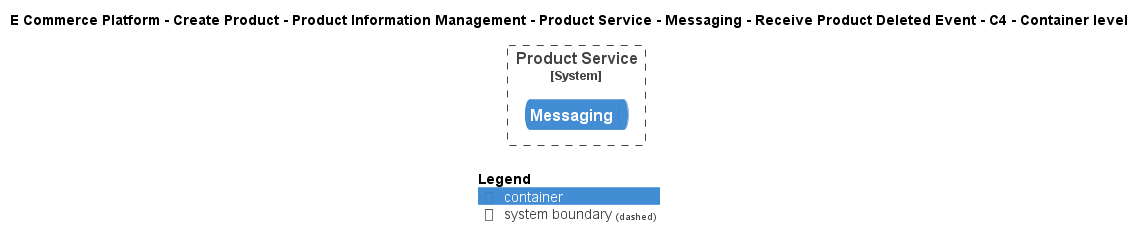

The diagram above was rendered by PlantUML. Its source (embedded in the PNG):
@startuml
!include ..\..\..\..\..\..\..\..\..\.c4s\C4_Container.puml

AddElementTag("c4interflow:lifecycle:new", $bgColor=green, $fontColor=#ffffff, $borderColor=green, $shadowing="False")
AddElementTag("c4interflow:lifecycle:changed", $bgColor=orange, $fontColor=#ffffff, $borderColor=orange, $shadowing="False")
AddElementTag("c4interflow:lifecycle:removed", $bgColor=red, $fontColor=#ffffff, $borderColor=red, $shadowing="False")

AddRelTag("c4interflow:lifecycle:new", $textColor=green, $lineColor=green)
AddRelTag("c4interflow:lifecycle:changed", $textColor=orange, $lineColor=orange)
AddRelTag("c4interflow:lifecycle:removed", $textColor=red, $lineColor=red)

SHOW_PERSON_PORTRAIT()
LAYOUT_TOP_DOWN()

skinparam linetype polyline

title E Commerce Platform - Create Product - Product Information Management - Product Service - Messaging - Receive Product Deleted Event - C4 - Container level


System_Boundary(ECommercePlatform.CreateProduct.ProductInformationManagement.SoftwareSystems.ProductService, "Product Service") {
    ContainerQueue(ECommercePlatform.CreateProduct.ProductInformationManagement.SoftwareSystems.ProductService.Containers.Messaging, "Messaging", "", "")
}



SHOW_LEGEND()
@enduml